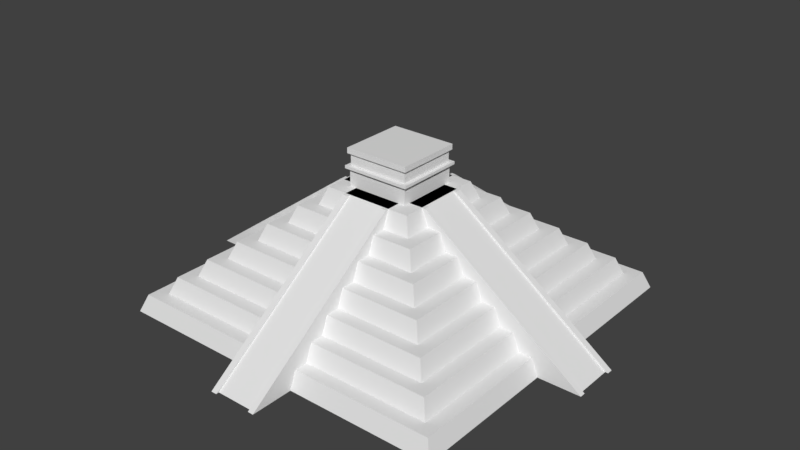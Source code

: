 # Source: Mayan_pyramid.blend  (saved by Blender 2.77.0; exported with 4.5.12 LTS)
import bpy
from mathutils import Matrix  # noqa: F401  (used for matrix-valued properties, if any)

bpy.ops.wm.read_factory_settings(use_empty=True)
scene = bpy.context.scene
scene.name = 'Scene'

# ---- collections
col_collection_1 = bpy.data.collections.new('Collection 1'); scene.collection.children.link(col_collection_1)

# ---- materials (node trees are filled in below, after node groups)
mat_material = bpy.data.materials.new('Material')
mat_material.alpha_threshold = 0.0
mat_material.use_transparent_shadow = False
mat_material.roughness = 0.5
mat_material.line_color = (0.0, 0.0, 0.0, 1.0)

# ---- material node trees

# ---- world
world_world = bpy.data.worlds.new('World'); scene.world = world_world
world_world.color = (0.05088, 0.05088, 0.05088)
world_world.use_sun_shadow = False
world_world.sun_shadow_jitter_overblur = 0.0
world_world.cycles.sampling_method = 'MANUAL'

# ---- meshes
me_mayan_pyramid = bpy.data.meshes.new('Mayan pyramid')
me_mayan_pyramid.from_pydata([(1.835, 1.835, 7.0), (10.0, 10.0, 0.0), (1.835, -1.835, 7.0), (10.0, -10.0, 0.0), (-1.835, 1.835, 7.0), (-10.0, 10.0, 0.0), (-1.835, -1.835, 7.0), (-10.0, -10.0, 0.0), (2.638, 2.638, 7.0), (3.025, 3.025, 6.0), (3.8, 3.8, 6.0), (4.188, 4.188, 5.0), (4.962, 4.962, 5.0), (5.35, 5.35, 4.0), (6.125, 6.125, 4.0), (6.512, 6.512, 3.0), (7.287, 7.287, 3.0), (7.675, 7.675, 2.0), (8.45, 8.45, 2.0), (8.837, 8.837, 1.0), (9.612, 9.612, 1.0), (-2.638, 2.638, 7.0), (-3.025, 3.025, 6.0), (-3.8, 3.8, 6.0), (-4.188, 4.188, 5.0), (-4.962, 4.962, 5.0), (-5.35, 5.35, 4.0), (-6.125, 6.125, 4.0), (-6.512, 6.512, 3.0), (-7.287, 7.287, 3.0), (-7.675, 7.675, 2.0), (-8.45, 8.45, 2.0), (-8.837, 8.837, 1.0), (-9.612, 9.612, 1.0), (-9.613, -9.613, 1.0), (-8.838, -8.838, 1.0), (-8.45, -8.45, 2.0), (-7.675, -7.675, 2.0), (-7.288, -7.288, 3.0), (-6.513, -6.513, 3.0), (-6.125, -6.125, 4.0), (-5.35, -5.35, 4.0), (-4.963, -4.963, 5.0), (-4.188, -4.188, 5.0), (-3.8, -3.8, 6.0), (-3.025, -3.025, 6.0), (-2.637, -2.637, 7.0), (2.638, -2.638, 7.0), (3.025, -3.025, 6.0), (3.8, -3.8, 6.0), (4.188, -4.188, 5.0), (4.962, -4.962, 5.0), (5.35, -5.35, 4.0), (6.125, -6.125, 4.0), (6.512, -6.512, 3.0), (7.287, -7.287, 3.0), (7.675, -7.675, 2.0), (8.45, -8.45, 2.0), (8.837, -8.837, 1.0), (9.612, -9.612, 1.0), (1.835, -1.835, 8.025), (-1.835, -1.835, 8.025), (1.835, 1.835, 8.025), (-1.835, 1.835, 8.025), (2.018, -2.018, 8.025), (-2.018, -2.018, 8.025), (2.018, 2.018, 8.025), (-2.018, 2.018, 8.025), (2.018, -2.018, 8.187), (-2.018, -2.018, 8.187), (2.018, 2.018, 8.187), (-2.018, 2.018, 8.187), (1.796, -1.796, 8.187), (-1.796, -1.796, 8.187), (1.796, 1.796, 8.187), (-1.796, 1.796, 8.187), (1.796, -1.796, 8.864), (-1.796, -1.796, 8.864), (1.796, 1.796, 8.864), (-1.796, 1.796, 8.864), (1.924, -1.924, 8.864), (-1.924, -1.924, 8.864), (1.924, 1.924, 8.864), (-1.924, 1.924, 8.864), (1.924, -1.924, 9.177), (-1.924, -1.924, 9.177), (1.924, 1.924, 9.177), (-1.924, 1.924, 9.177), (0.7341, 1.44, 7.0), (-8.913, 1.44, 0.0), (0.7341, -1.44, 7.0), (-8.913, -1.44, 0.0), (-2.843, 1.44, 7.0), (-12.49, 1.44, 0.0), (-2.843, -1.44, 7.0), (-12.49, -1.44, 0.0), (-8.913, -1.104, 0.0), (-8.913, 1.104, 0.0), (0.7341, 1.104, 7.0), (0.7341, -1.104, 7.0), (-12.49, 1.104, 0.0), (-12.49, -1.104, 0.0), (-2.843, -1.104, 7.0), (-2.843, 1.104, 7.0), (-8.736, -1.104, 0.0), (-8.736, 1.104, 0.0), (0.9116, 1.104, 7.0), (0.9116, -1.104, 7.0), (-12.31, 1.104, 0.0), (-12.31, -1.104, 0.0), (-2.665, -1.104, 7.0), (-2.665, 1.104, 7.0), (-0.7305, -1.44, 7.0), (8.917, -1.44, 0.0), (-0.7305, 1.44, 7.0), (8.917, 1.44, 0.0), (2.847, -1.44, 7.0), (12.49, -1.44, 0.0), (2.847, 1.44, 7.0), (12.49, 1.44, 0.0), (8.917, 1.104, 0.0), (8.917, -1.104, 0.0), (-0.7305, -1.104, 7.0), (-0.7305, 1.104, 7.0), (12.49, -1.104, 0.0), (12.49, 1.104, 0.0), (2.847, 1.104, 7.0), (2.847, -1.104, 7.0), (8.739, 1.104, 0.0), (8.739, -1.104, 0.0), (-0.908, -1.104, 7.0), (-0.908, 1.104, 7.0), (12.32, -1.104, 0.0), (12.32, 1.104, 0.0), (2.669, 1.104, 7.0), (2.669, -1.104, 7.0), (-1.438, 0.7323, 7.0), (-1.438, -8.915, 0.0), (1.442, 0.7323, 7.0), (1.442, -8.915, 0.0), (-1.438, -2.845, 7.0), (-1.438, -12.49, 0.0), (1.442, -2.845, 7.0), (1.442, -12.49, 0.0), (1.106, -8.915, 0.0), (-1.102, -8.915, 0.0), (-1.102, 0.7323, 7.0), (1.106, 0.7323, 7.0), (-1.102, -12.49, 0.0), (1.106, -12.49, 0.0), (1.106, -2.845, 7.0), (-1.102, -2.845, 7.0), (1.106, -8.737, 0.0), (-1.102, -8.737, 0.0), (-1.102, 0.9098, 7.0), (1.106, 0.9098, 7.0), (-1.102, -12.31, 0.0), (1.106, -12.31, 0.0), (1.106, -2.667, 7.0), (-1.102, -2.667, 7.0), (1.442, -0.7323, 7.0), (1.442, 8.915, 0.0), (-1.438, -0.7323, 7.0), (-1.438, 8.915, 0.0), (1.442, 2.845, 7.0), (1.442, 12.49, 0.0), (-1.438, 2.845, 7.0), (-1.438, 12.49, 0.0), (-1.102, 8.915, 0.0), (1.106, 8.915, 0.0), (1.106, -0.7323, 7.0), (-1.102, -0.7323, 7.0), (1.106, 12.49, 0.0), (-1.102, 12.49, 0.0), (-1.102, 2.845, 7.0), (1.106, 2.845, 7.0), (-1.102, 8.737, 0.0), (1.106, 8.737, 0.0), (1.106, -0.9098, 7.0), (-1.102, -0.9098, 7.0), (1.106, 12.31, 0.0), (-1.102, 12.31, 0.0), (-1.102, 2.667, 7.0), (1.106, 2.667, 7.0)], [], [(0, 4, 63, 62), (7, 5, 1, 3), (59, 34, 7, 3), (20, 59, 3, 1), (33, 20, 1, 5), (34, 33, 5, 7), (6, 4, 21, 46), (46, 21, 22, 45), (9, 10, 23, 22), (44, 23, 24, 43), (11, 12, 25, 24), (42, 25, 26, 41), (13, 14, 27, 26), (40, 27, 28, 39), (15, 16, 29, 28), (38, 29, 30, 37), (17, 18, 31, 30), (36, 31, 32, 35), (19, 20, 33, 32), (4, 0, 8, 21), (21, 8, 9, 22), (48, 49, 10, 9), (23, 10, 11, 24), (50, 51, 12, 11), (25, 12, 13, 26), (52, 53, 14, 13), (27, 14, 15, 28), (54, 55, 16, 15), (29, 16, 17, 30), (56, 57, 18, 17), (31, 18, 19, 32), (58, 59, 20, 19), (0, 2, 47, 8), (8, 47, 48, 9), (44, 49, 48, 45), (10, 49, 50, 11), (42, 51, 50, 43), (12, 51, 52, 13), (40, 53, 52, 41), (14, 53, 54, 15), (38, 55, 54, 39), (16, 55, 56, 17), (36, 57, 56, 37), (18, 57, 58, 19), (34, 59, 58, 35), (2, 6, 46, 47), (47, 46, 45, 48), (49, 44, 43, 50), (22, 23, 44, 45), (51, 42, 41, 52), (24, 25, 42, 43), (53, 40, 39, 54), (26, 27, 40, 41), (55, 38, 37, 56), (28, 29, 38, 39), (57, 36, 35, 58), (30, 31, 36, 37), (32, 33, 34, 35), (62, 63, 67, 66), (6, 2, 60, 61), (4, 6, 61, 63), (2, 0, 62, 60), (67, 65, 69, 71), (61, 60, 64, 65), (63, 61, 65, 67), (60, 62, 66, 64), (70, 71, 75, 74), (64, 66, 70, 68), (66, 67, 71, 70), (65, 64, 68, 69), (73, 72, 76, 77), (69, 68, 72, 73), (71, 69, 73, 75), (68, 70, 74, 72), (79, 77, 81, 83), (75, 73, 77, 79), (72, 74, 78, 76), (74, 75, 79, 78), (82, 83, 87, 86), (76, 78, 82, 80), (78, 79, 83, 82), (77, 76, 80, 81), (84, 86, 87, 85), (81, 80, 84, 85), (83, 81, 85, 87), (80, 82, 86, 84), (98, 88, 92, 103), (100, 93, 89, 97), (90, 94, 95, 91), (99, 90, 91, 96), (92, 88, 89, 93), (103, 92, 93, 100), (94, 102, 101, 95), (96, 101, 109, 104), (88, 98, 97, 89), (102, 99, 107, 110), (95, 101, 96, 91), (103, 100, 108, 111), (90, 99, 102, 94), (99, 96, 104, 107), (110, 111, 108, 109), (106, 107, 104, 105), (109, 108, 105, 104), (107, 106, 111, 110), (97, 98, 106, 105), (101, 102, 110, 109), (98, 103, 111, 106), (100, 97, 105, 108), (122, 112, 116, 127), (124, 117, 113, 121), (114, 118, 119, 115), (123, 114, 115, 120), (116, 112, 113, 117), (127, 116, 117, 124), (118, 126, 125, 119), (120, 125, 133, 128), (112, 122, 121, 113), (126, 123, 131, 134), (119, 125, 120, 115), (127, 124, 132, 135), (114, 123, 126, 118), (123, 120, 128, 131), (134, 135, 132, 133), (130, 131, 128, 129), (133, 132, 129, 128), (131, 130, 135, 134), (121, 122, 130, 129), (125, 126, 134, 133), (122, 127, 135, 130), (124, 121, 129, 132), (146, 136, 140, 151), (148, 141, 137, 145), (138, 142, 143, 139), (147, 138, 139, 144), (140, 136, 137, 141), (151, 140, 141, 148), (142, 150, 149, 143), (144, 149, 157, 152), (136, 146, 145, 137), (150, 147, 155, 158), (143, 149, 144, 139), (151, 148, 156, 159), (138, 147, 150, 142), (147, 144, 152, 155), (158, 159, 156, 157), (154, 155, 152, 153), (157, 156, 153, 152), (155, 154, 159, 158), (145, 146, 154, 153), (149, 150, 158, 157), (146, 151, 159, 154), (148, 145, 153, 156), (170, 160, 164, 175), (172, 165, 161, 169), (162, 166, 167, 163), (171, 162, 163, 168), (164, 160, 161, 165), (175, 164, 165, 172), (166, 174, 173, 167), (168, 173, 181, 176), (160, 170, 169, 161), (174, 171, 179, 182), (167, 173, 168, 163), (175, 172, 180, 183), (162, 171, 174, 166), (171, 168, 176, 179), (182, 183, 180, 181), (178, 179, 176, 177), (181, 180, 177, 176), (179, 178, 183, 182), (169, 170, 178, 177), (173, 174, 182, 181), (170, 175, 183, 178), (172, 169, 177, 180)])
_uv = me_mayan_pyramid.uv_layers.new(name='UVMap')
_uv.uv.foreach_set('vector', [0.9488, 0.4764, 0.9488, 0.4764, 0.9488, 0.4764, 0.9488, 0.4764, 0.9488, 0.4764, 0.9488, 0.4764, 0.9488, 0.4764, 0.9488, 0.4764, 0.9488, 0.4764, 0.9488, 0.4764, 0.9488, 0.4764, 0.9488, 0.4764, 0.9488, 0.4764, 0.9488, 0.4764, 0.9488, 0.4764, 0.9488, 0.4764, 0.9488, 0.4764, 0.9488, 0.4764, 0.9488, 0.4764, 0.9488, 0.4764, 0.9488, 0.4764, 0.9488, 0.4764, 0.9488, 0.4764, 0.9488, 0.4764, 0.9488, 0.4764, 0.9488, 0.4764, 0.9488, 0.4764, 0.9488, 0.4764, 0.9488, 0.4764, 0.9488, 0.4764, 0.9488, 0.4764, 0.9488, 0.4764, 0.9488, 0.4764, 0.9488, 0.4764, 0.9488, 0.4764, 0.9488, 0.4764, 0.9488, 0.4764, 0.9488, 0.4764, 0.9488, 0.4764, 0.9488, 0.4764, 0.9488, 0.4764, 0.9488, 0.4764, 0.9488, 0.4764, 0.9488, 0.4764, 0.9488, 0.4764, 0.9488, 0.4764, 0.9488, 0.4764, 0.9488, 0.4764, 0.9488, 0.4764, 0.9488, 0.4764, 0.9488, 0.4764, 0.9488, 0.4764, 0.9488, 0.4764, 0.9488, 0.4764, 0.9488, 0.4764, 0.9488, 0.4764, 0.9488, 0.4764, 0.9488, 0.4764, 0.9488, 0.4764, 0.9488, 0.4764, 0.9488, 0.4764, 0.9488, 0.4764, 0.9488, 0.4764, 0.9488, 0.4764, 0.9488, 0.4764, 0.9488, 0.4764, 0.9488, 0.4764, 0.9488, 0.4764, 0.9488, 0.4764, 0.9488, 0.4764, 0.9488, 0.4764, 0.9488, 0.4764, 0.9488, 0.4764, 0.9488, 0.4764, 0.9488, 0.4764, 0.9488, 0.4764, 0.9488, 0.4764, 0.9488, 0.4764, 0.9488, 0.4764, 0.9488, 0.4764, 0.9488, 0.4764, 0.9488, 0.4764, 0.9488, 0.4764, 0.9488, 0.4764, 0.9488, 0.4764, 0.9488, 0.4764, 0.9488, 0.4764, 0.9488, 0.4764, 0.9488, 0.4764, 0.9488, 0.4764, 0.9488, 0.4764, 0.9488, 0.4764, 0.9488, 0.4764, 0.9488, 0.4764, 0.9488, 0.4764, 0.9488, 0.4764, 0.9488, 0.4764, 0.9488, 0.4764, 0.9488, 0.4764, 0.9488, 0.4764, 0.9488, 0.4764, 0.9488, 0.4764, 0.9488, 0.4764, 0.9488, 0.4764, 0.9488, 0.4764, 0.9488, 0.4764, 0.9488, 0.4764, 0.9488, 0.4764, 0.9488, 0.4764, 0.9488, 0.4764, 0.9488, 0.4764, 0.9488, 0.4764, 0.9488, 0.4764, 0.9488, 0.4764, 0.9488, 0.4764, 0.9488, 0.4764, 0.9488, 0.4764, 0.9488, 0.4764, 0.9488, 0.4764, 0.9488, 0.4764, 0.9488, 0.4764, 0.9488, 0.4764, 0.9488, 0.4764, 0.9488, 0.4764, 0.9488, 0.4764, 0.9488, 0.4764, 0.9488, 0.4764, 0.9488, 0.4764, 0.9488, 0.4764, 0.9488, 0.4764, 0.9488, 0.4764, 0.9488, 0.4764, 0.9488, 0.4764, 0.9488, 0.4764, 0.9488, 0.4764, 0.9488, 0.4764, 0.9488, 0.4764, 0.9488, 0.4764, 0.9488, 0.4764, 0.9488, 0.4764, 0.9488, 0.4764, 0.9488, 0.4764, 0.9488, 0.4764, 0.9488, 0.4764, 0.9488, 0.4764, 0.9488, 0.4764, 0.9488, 0.4764, 0.9488, 0.4764, 0.9488, 0.4764, 0.9488, 0.4764, 0.9488, 0.4764, 0.9488, 0.4764, 0.9488, 0.4764, 0.9488, 0.4764, 0.9488, 0.4764, 0.9488, 0.4764, 0.9488, 0.4764, 0.9488, 0.4764, 0.9488, 0.4764, 0.9488, 0.4764, 0.9488, 0.4764, 0.9488, 0.4764, 0.9488, 0.4764, 0.9488, 0.4764, 0.9488, 0.4764, 0.9488, 0.4764, 0.9488, 0.4764, 0.9488, 0.4764, 0.9488, 0.4764, 0.9488, 0.4764, 0.9488, 0.4764, 0.9488, 0.4764, 0.9488, 0.4764, 0.9488, 0.4764, 0.9488, 0.4764, 0.9488, 0.4764, 0.9488, 0.4764, 0.9488, 0.4764, 0.9488, 0.4764, 0.9488, 0.4764, 0.9488, 0.4764, 0.9488, 0.4764, 0.9488, 0.4764, 0.9488, 0.4764, 0.9488, 0.4764, 0.9488, 0.4764, 0.9488, 0.4764, 0.9488, 0.4764, 0.9488, 0.4764, 0.9488, 0.4764, 0.9488, 0.4764, 0.9488, 0.4764, 0.9488, 0.4764, 0.9488, 0.4764, 0.9488, 0.4764, 0.9488, 0.4764, 0.9488, 0.4764, 0.9488, 0.4764, 0.9488, 0.4764, 0.9488, 0.4764, 0.9488, 0.4764, 0.9488, 0.4764, 0.9488, 0.4764, 0.9488, 0.4764, 0.9488, 0.4764, 0.9488, 0.4764, 0.9488, 0.4764, 0.9488, 0.4764, 0.9488, 0.4764, 0.9488, 0.4764, 0.9488, 0.4764, 0.9488, 0.4764, 0.9488, 0.4764, 0.9488, 0.4764, 0.9488, 0.4764, 0.9488, 0.4764, 0.9488, 0.4764, 0.9488, 0.4764, 0.9488, 0.4764, 0.9488, 0.4764, 0.9488, 0.4764, 0.9488, 0.4764, 0.9488, 0.4764, 0.9488, 0.4764, 0.9488, 0.4764, 0.9488, 0.4764, 0.9488, 0.4764, 0.9488, 0.4764, 0.9488, 0.4764, 0.9488, 0.4764, 0.9488, 0.4764, 0.9488, 0.4764, 0.9528, 0.3937, 0.9528, 0.3937, 0.9528, 0.3937, 0.9528, 0.3937, 0.9488, 0.4764, 0.9488, 0.4764, 0.9488, 0.4764, 0.9488, 0.4764, 0.9488, 0.4764, 0.9488, 0.4764, 0.9488, 0.4764, 0.9488, 0.4764, 0.9488, 0.4764, 0.9488, 0.4764, 0.9488, 0.4764, 0.9488, 0.4764, 0.9528, 0.3937, 0.9528, 0.3937, 0.9528, 0.3937, 0.9528, 0.3937, 0.9528, 0.3937, 0.9528, 0.3937, 0.9528, 0.3937, 0.9528, 0.3937, 0.9528, 0.3937, 0.9528, 0.3937, 0.9528, 0.3937, 0.9528, 0.3937, 0.9528, 0.3937, 0.9528, 0.3937, 0.9528, 0.3937, 0.9528, 0.3937, 0.9528, 0.3937, 0.9528, 0.3937, 0.9528, 0.3937, 0.9528, 0.3937, 0.9528, 0.3937, 0.9528, 0.3937, 0.9528, 0.3937, 0.9528, 0.3937, 0.9528, 0.3937, 0.9528, 0.3937, 0.9528, 0.3937, 0.9528, 0.3937, 0.9528, 0.3937, 0.9528, 0.3937, 0.9528, 0.3937, 0.9528, 0.3937, 0.9488, 0.4764, 0.9488, 0.4764, 0.9488, 0.4764, 0.9488, 0.4764, 0.9528, 0.3937, 0.9528, 0.3937, 0.9528, 0.3937, 0.9528, 0.3937, 0.9528, 0.3937, 0.9528, 0.3937, 0.9528, 0.3937, 0.9528, 0.3937, 0.9528, 0.3937, 0.9528, 0.3937, 0.9528, 0.3937, 0.9528, 0.3937, 0.9528, 0.3937, 0.9528, 0.3937, 0.9528, 0.3937, 0.9528, 0.3937, 0.9488, 0.4764, 0.9488, 0.4764, 0.9488, 0.4764, 0.9488, 0.4764, 0.9488, 0.4764, 0.9488, 0.4764, 0.9488, 0.4764, 0.9488, 0.4764, 0.9488, 0.4764, 0.9488, 0.4764, 0.9488, 0.4764, 0.9488, 0.4764, 0.9528, 0.3937, 0.9528, 0.3937, 0.9528, 0.3937, 0.9528, 0.3937, 0.9528, 0.3937, 0.9528, 0.3937, 0.9528, 0.3937, 0.9528, 0.3937, 0.9528, 0.3937, 0.9528, 0.3937, 0.9528, 0.3937, 0.9528, 0.3937, 0.9528, 0.3937, 0.9528, 0.3937, 0.9528, 0.3937, 0.9528, 0.3937, 0.9528, 0.3937, 0.9528, 0.3937, 0.9528, 0.3937, 0.9528, 0.3937, 0.9528, 0.3937, 0.9528, 0.3937, 0.9528, 0.3937, 0.9528, 0.3937, 0.9528, 0.3937, 0.9528, 0.3937, 0.9528, 0.3937, 0.9528, 0.3937, 0.9528, 0.3937, 0.9528, 0.3937, 0.9528, 0.3937, 0.9528, 0.3937, 0.9488, 0.4764, 0.9488, 0.4764, 0.9488, 0.4764, 0.9488, 0.4764, 0.9488, 0.4764, 0.9488, 0.4764, 0.9488, 0.4764, 0.9488, 0.4764, 0.9488, 0.4764, 0.9488, 0.4764, 0.9488, 0.4764, 0.9488, 0.4764, 0.9488, 0.4764, 0.9488, 0.4764, 0.9488, 0.4764, 0.9488, 0.4764, 0.9488, 0.4764, 0.9488, 0.4764, 0.9488, 0.4764, 0.9488, 0.4764, 0.9488, 0.4764, 0.9488, 0.4764, 0.9488, 0.4764, 0.9488, 0.4764, 0.9488, 0.4764, 0.9488, 0.4764, 0.9488, 0.4764, 0.9488, 0.4764, 0.9488, 0.4764, 0.9488, 0.4764, 0.9488, 0.4764, 0.9488, 0.4764, 0.9488, 0.4764, 0.9488, 0.4764, 0.9488, 0.4764, 0.9488, 0.4764, 0.9488, 0.4764, 0.9488, 0.4764, 0.9488, 0.4764, 0.9488, 0.4764, 0.9488, 0.4764, 0.9488, 0.4764, 0.9488, 0.4764, 0.9488, 0.4764, 0.9488, 0.4764, 0.9488, 0.4764, 0.9488, 0.4764, 0.9488, 0.4764, 0.9488, 0.4764, 0.9488, 0.4764, 0.9488, 0.4764, 0.9488, 0.4764, 0.9488, 0.4764, 0.9488, 0.4764, 0.9488, 0.4764, 0.9488, 0.4764, 0.9508, 0.3957, 0.9508, 0.3957, 0.9508, 0.3957, 0.9508, 0.3957, 0.9488, 0.4764, 0.9488, 0.4764, 0.9488, 0.4764, 0.9488, 0.4764, 0.9488, 0.4764, 0.9488, 0.4764, 0.9488, 0.4764, 0.9488, 0.4764, 0.9488, 0.4764, 0.9488, 0.4764, 0.9488, 0.4764, 0.9488, 0.4764, 0.9488, 0.4764, 0.9488, 0.4764, 0.9488, 0.4764, 0.9488, 0.4764, 0.9488, 0.4764, 0.9488, 0.4764, 0.9488, 0.4764, 0.9488, 0.4764, 0.9488, 0.4764, 0.9488, 0.4764, 0.9488, 0.4764, 0.9488, 0.4764, 0.9488, 0.4764, 0.9488, 0.4764, 0.9488, 0.4764, 0.9488, 0.4764, 0.9488, 0.4764, 0.9488, 0.4764, 0.9488, 0.4764, 0.9488, 0.4764, 0.9488, 0.4764, 0.9488, 0.4764, 0.9488, 0.4764, 0.9488, 0.4764, 0.9488, 0.4764, 0.9488, 0.4764, 0.9488, 0.4764, 0.9488, 0.4764, 0.9488, 0.4764, 0.9488, 0.4764, 0.9488, 0.4764, 0.9488, 0.4764, 0.9488, 0.4764, 0.9488, 0.4764, 0.9488, 0.4764, 0.9488, 0.4764, 0.9488, 0.4764, 0.9488, 0.4764, 0.9488, 0.4764, 0.9488, 0.4764, 0.9488, 0.4764, 0.9488, 0.4764, 0.9488, 0.4764, 0.9488, 0.4764, 0.9488, 0.4764, 0.9488, 0.4764, 0.9488, 0.4764, 0.9488, 0.4764, 0.9488, 0.4764, 0.9488, 0.4764, 0.9488, 0.4764, 0.9488, 0.4764, 0.9488, 0.4764, 0.9488, 0.4764, 0.9488, 0.4764, 0.9488, 0.4764, 0.9488, 0.4764, 0.9488, 0.4764, 0.9488, 0.4764, 0.9488, 0.4764, 0.9488, 0.4764, 0.9488, 0.4764, 0.9488, 0.4764, 0.9488, 0.4764, 0.9488, 0.4764, 0.9488, 0.4764, 0.9488, 0.4764, 0.9488, 0.4764, 0.9488, 0.4764, 0.9488, 0.4764, 0.9488, 0.4764, 0.9488, 0.4764, 0.9508, 0.3957, 0.9508, 0.3957, 0.9508, 0.3957, 0.9508, 0.3957, 0.9488, 0.4764, 0.9488, 0.4764, 0.9488, 0.4764, 0.9488, 0.4764, 0.9488, 0.4764, 0.9488, 0.4764, 0.9488, 0.4764, 0.9488, 0.4764, 0.9488, 0.4764, 0.9488, 0.4764, 0.9488, 0.4764, 0.9488, 0.4764, 0.9488, 0.4764, 0.9488, 0.4764, 0.9488, 0.4764, 0.9488, 0.4764, 0.9488, 0.4764, 0.9488, 0.4764, 0.9488, 0.4764, 0.9488, 0.4764, 0.9488, 0.4764, 0.9488, 0.4764, 0.9488, 0.4764, 0.9488, 0.4764, 0.9488, 0.4764, 0.9488, 0.4764, 0.9488, 0.4764, 0.9488, 0.4764, 0.9488, 0.4764, 0.9488, 0.4764, 0.9488, 0.4764, 0.9488, 0.4764, 0.9488, 0.4764, 0.9488, 0.4764, 0.9488, 0.4764, 0.9488, 0.4764, 0.9488, 0.4764, 0.9488, 0.4764, 0.9488, 0.4764, 0.9488, 0.4764, 0.9488, 0.4764, 0.9488, 0.4764, 0.9488, 0.4764, 0.9488, 0.4764, 0.9488, 0.4764, 0.9488, 0.4764, 0.9488, 0.4764, 0.9488, 0.4764, 0.9488, 0.4764, 0.9488, 0.4764, 0.9488, 0.4764, 0.9488, 0.4764, 0.9488, 0.4764, 0.9488, 0.4764, 0.9488, 0.4764, 0.9488, 0.4764, 0.9488, 0.4764, 0.9488, 0.4764, 0.9488, 0.4764, 0.9488, 0.4764, 0.9488, 0.4764, 0.9488, 0.4764, 0.9488, 0.4764, 0.9488, 0.4764, 0.9488, 0.4764, 0.9488, 0.4764, 0.9488, 0.4764, 0.9488, 0.4764, 0.9488, 0.4764, 0.9488, 0.4764, 0.9488, 0.4764, 0.9488, 0.4764, 0.9488, 0.4764, 0.9488, 0.4764, 0.9488, 0.4764, 0.9488, 0.4764, 0.9488, 0.4764, 0.9488, 0.4764, 0.9488, 0.4764, 0.9488, 0.4764, 0.9488, 0.4764, 0.9488, 0.4764, 0.9488, 0.4764, 0.9488, 0.4764, 0.9508, 0.3957, 0.9508, 0.3957, 0.9508, 0.3957, 0.9508, 0.3957, 0.9488, 0.4764, 0.9488, 0.4764, 0.9488, 0.4764, 0.9488, 0.4764, 0.9488, 0.4764, 0.9488, 0.4764, 0.9488, 0.4764, 0.9488, 0.4764, 0.9488, 0.4764, 0.9488, 0.4764, 0.9488, 0.4764, 0.9488, 0.4764, 0.9488, 0.4764, 0.9488, 0.4764, 0.9488, 0.4764, 0.9488, 0.4764, 0.9488, 0.4764, 0.9488, 0.4764, 0.9488, 0.4764, 0.9488, 0.4764, 0.9488, 0.4764, 0.9488, 0.4764, 0.9488, 0.4764, 0.9488, 0.4764, 0.9488, 0.4764, 0.9488, 0.4764, 0.9488, 0.4764, 0.9488, 0.4764, 0.9488, 0.4764, 0.9488, 0.4764, 0.9488, 0.4764, 0.9488, 0.4764, 0.9488, 0.4764, 0.9488, 0.4764, 0.9488, 0.4764, 0.9488, 0.4764, 0.9488, 0.4764, 0.9488, 0.4764, 0.9488, 0.4764, 0.9488, 0.4764, 0.9488, 0.4764, 0.9488, 0.4764, 0.9488, 0.4764, 0.9488, 0.4764, 0.9488, 0.4764, 0.9488, 0.4764, 0.9488, 0.4764, 0.9488, 0.4764, 0.9488, 0.4764, 0.9488, 0.4764, 0.9488, 0.4764, 0.9488, 0.4764, 0.9488, 0.4764, 0.9488, 0.4764, 0.9488, 0.4764, 0.9488, 0.4764, 0.9488, 0.4764, 0.9488, 0.4764, 0.9488, 0.4764, 0.9488, 0.4764, 0.9488, 0.4764, 0.9488, 0.4764, 0.9488, 0.4764, 0.9488, 0.4764, 0.9488, 0.4764, 0.9488, 0.4764, 0.9488, 0.4764, 0.9488, 0.4764, 0.9488, 0.4764, 0.9488, 0.4764, 0.9488, 0.4764, 0.9488, 0.4764, 0.9488, 0.4764, 0.9488, 0.4764, 0.9488, 0.4764, 0.9488, 0.4764, 0.9488, 0.4764, 0.9488, 0.4764, 0.9488, 0.4764, 0.9488, 0.4764, 0.9488, 0.4764, 0.9488, 0.4764, 0.9488, 0.4764, 0.9488, 0.4764, 0.9508, 0.3957, 0.9508, 0.3957, 0.9508, 0.3957, 0.9508, 0.3957, 0.9488, 0.4764, 0.9488, 0.4764, 0.9488, 0.4764, 0.9488, 0.4764, 0.9488, 0.4764, 0.9488, 0.4764, 0.9488, 0.4764, 0.9488, 0.4764, 0.9488, 0.4764, 0.9488, 0.4764, 0.9488, 0.4764, 0.9488, 0.4764, 0.9488, 0.4764, 0.9488, 0.4764, 0.9488, 0.4764, 0.9488, 0.4764, 0.9488, 0.4764, 0.9488, 0.4764, 0.9488, 0.4764, 0.9488, 0.4764, 0.9488, 0.4764, 0.9488, 0.4764, 0.9488, 0.4764, 0.9488, 0.4764, 0.9488, 0.4764, 0.9488, 0.4764, 0.9488, 0.4764, 0.9488, 0.4764])
me_mayan_pyramid.materials.append(mat_material)
me_mayan_pyramid.use_remesh_preserve_volume = False
me_mayan_pyramid.use_remesh_preserve_attributes = False
me_mayan_pyramid.use_mirror_vertex_groups = False
me_mayan_pyramid.update()

# ---- objects
ob_mayan_pyramid = bpy.data.objects.new('Mayan pyramid', me_mayan_pyramid)

# ---- transforms, parenting, visibility, modifiers, constraints
ob_mayan_pyramid.location = (0.0, 0.0, 0.0)
ob_mayan_pyramid.lock_rotations_4d = False
ob_mayan_pyramid.empty_display_type = 'ARROWS'
ob_mayan_pyramid.lineart.crease_threshold = 0.0

# ---- collection membership
col_collection_1.objects.link(ob_mayan_pyramid)

# ---- scene / render settings (as saved in the file)
scene.frame_start = 1; scene.frame_end = 250; scene.frame_set(1)
scene.render.engine = 'BLENDER_EEVEE_NEXT'
scene.render.resolution_percentage = 50
scene.render.dither_intensity = 0.0
scene.cycles.use_denoising = False
scene.cycles.samples = 128
scene.cycles.sampling_pattern = 'TABULATED_SOBOL'
scene.cycles.light_sampling_threshold = 0.0
scene.cycles.use_adaptive_sampling = False
scene.cycles.use_light_tree = False
scene.cycles.blur_glossy = 0.0
scene.cycles.sample_clamp_indirect = 0.0
scene.view_settings.view_transform = 'Standard'
bpy.context.view_layer.update()

# ---- added for rendering (the .blend has no active camera and no usable light): camera, sun
cam_auto = bpy.data.cameras.new('AutoCamera')
cam_auto.lens = 50.0
cam_auto.sensor_width = 36.0
cam_auto.clip_end = 1000.0
ob_auto_camera = bpy.data.objects.new('AutoCamera', cam_auto)
scene.collection.objects.link(ob_auto_camera)
ob_auto_camera.location = (33.7768, -40.53, 31.6083)
ob_auto_camera.rotation_euler = (1.09748, -7.21219e-08, 0.694738)
scene.camera = ob_auto_camera
light_auto_sun = bpy.data.lights.new('AutoSun', 'SUN')
light_auto_sun.energy = 3.0
light_auto_sun.angle = 0.0523599
ob_auto_sun = bpy.data.objects.new('AutoSun', light_auto_sun)
scene.collection.objects.link(ob_auto_sun)
ob_auto_sun.rotation_euler = (0.872665, 0.174533, 0.523599)
bpy.context.view_layer.update()
